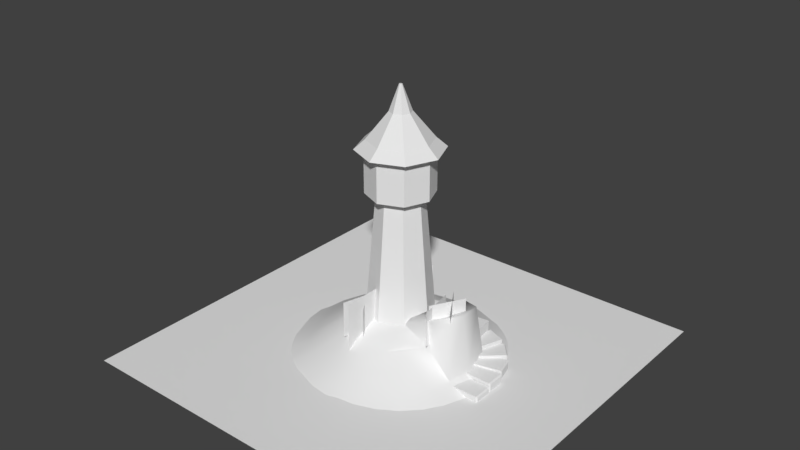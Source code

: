 # Source: wizardnest.blend  (saved by Blender 2.78.0; exported with 4.5.12 LTS)
import bpy
from mathutils import Matrix  # noqa: F401  (used for matrix-valued properties, if any)

bpy.ops.wm.read_factory_settings(use_empty=True)
scene = bpy.context.scene
scene.name = 'Scene'

# ---- collections
col_collection_1 = bpy.data.collections.new('Collection 1'); scene.collection.children.link(col_collection_1)
col_collection_2 = bpy.data.collections.new('Collection 2'); scene.collection.children.link(col_collection_2)

# ---- world
world_world = bpy.data.worlds.new('World'); scene.world = world_world
world_world.color = (0.05088, 0.05088, 0.05088)
world_world.use_sun_shadow = False
world_world.sun_shadow_jitter_overblur = 0.0
world_world.cycles.sampling_method = 'MANUAL'

# ---- meshes
me_plane_001 = bpy.data.meshes.new('Plane.001')
me_plane_001.from_pydata([(-1.0, -1.0, 0.0), (1.0, -1.0, 0.0), (-1.0, 1.0, 0.0), (1.0, 1.0, 0.0)], [], [(0, 1, 3, 2)])
me_plane_001.use_remesh_preserve_volume = False
me_plane_001.use_remesh_preserve_attributes = False
me_plane_001.use_mirror_vertex_groups = False
me_plane_001.update()
me_plane_006 = bpy.data.meshes.new('Plane.006')
me_plane_006.from_pydata([(-0.1276, -1.201, 0.6675), (-0.1276, -1.201, -0.2574), (-0.1276, -0.2765, 0.6675), (-0.1276, -0.2765, -0.2574), (-0.3703, -1.059, 0.5489), (-0.3703, -1.059, -0.1216), (-0.1919, -0.4132, 0.5489), (-0.1919, -0.4132, -0.1216), (1.373, -0.384, 0.7383), (1.373, -0.384, 0.06789), (1.008, 0.1783, 0.7383), (1.008, 0.1783, 0.06789), (1.003, -0.5487, 0.6568), (1.003, -0.5487, -0.01361), (0.8985, 0.1135, 0.6568), (0.8985, 0.1135, -0.01361), (-0.7218, 1.113, 0.5506), (-0.7218, 1.113, -0.3364), (-0.03652, 0.5504, 0.5506), (-0.03652, 0.5504, -0.3364), (-0.6429, 1.109, 0.3935), (-0.6429, 1.109, -0.277), (-0.2568, 0.5604, 0.3935), (-0.2568, 0.5604, -0.277), (-0.1934, 1.147, 0.3886), (-0.1934, 1.147, -0.2818), (-0.5201, 0.5615, 0.3886), (-0.5201, 0.5615, -0.2818), (1.268, 0.1785, 0.693), (1.268, 0.1785, 0.02253), (0.9411, -0.407, 0.693), (0.9411, -0.407, 0.02253), (-0.0238, -0.959, 0.4886), (-0.0238, -0.959, -0.1818), (-0.3809, -0.3916, 0.4886), (-0.3809, -0.3916, -0.1818)], [], [(0, 1, 3, 2), (4, 5, 7, 6), (8, 9, 11, 10), (12, 13, 15, 14), (16, 17, 19, 18), (20, 21, 23, 22), (24, 25, 27, 26), (28, 29, 31, 30), (32, 33, 35, 34)])
me_plane_006.use_remesh_preserve_volume = False
me_plane_006.use_remesh_preserve_attributes = False
me_plane_006.use_mirror_vertex_groups = False
me_plane_006.update()
me_cube_011 = bpy.data.meshes.new('Cube.011')
me_cube_011.from_pydata([(-5.202, 0.6395, 1.866), (-5.202, 0.6395, 2.935), (-7.038, -0.1542, 1.866), (-7.038, -0.1542, 2.935), (-6.767, 3.936, 1.995), (-6.598, 3.869, 1.866), (-6.598, 3.869, 2.935), (-6.767, 3.936, 2.806), (-8.367, 3.244, 1.995), (-8.434, 3.075, 1.866), (-8.367, 3.244, 2.806), (-8.434, 3.075, 2.935), (-3.29, 2.552, 0.9628), (-3.29, 2.552, 2.032), (-4.867, 1.322, 0.9628), (-4.867, 1.322, 2.032), (-5.635, 5.349, 1.092), (-5.454, 5.326, 0.9628), (-5.454, 5.326, 2.032), (-5.635, 5.349, 1.903), (-7.009, 4.277, 1.092), (-7.031, 4.096, 0.9628), (-7.009, 4.277, 1.903), (-7.031, 4.096, 2.032), (-2.913, 2.314, 0.1507), (-2.913, 2.314, 1.219), (-4.899, 2.074, 0.1507), (-4.899, 2.074, 1.219), (-3.479, 5.919, 0.2794), (-3.336, 5.807, 0.1507), (-3.336, 5.807, 1.219), (-3.479, 5.919, 1.091), (-5.209, 5.71, 0.2794), (-5.321, 5.566, 0.1507), (-5.209, 5.71, 1.091), (-5.321, 5.566, 1.219), (-2.526, 1.974, -0.9044), (-2.526, 1.974, 0.1644), (-4.402, 2.666, -0.9044), (-4.402, 2.666, 0.1644), (-1.385, 5.44, -0.7756), (-1.309, 5.275, -0.9044), (-1.309, 5.275, 0.1644), (-1.385, 5.44, 0.03563), (-3.02, 6.043, -0.7756), (-3.185, 5.967, -0.9044), (-3.02, 6.043, 0.03563), (-3.185, 5.967, 0.1644), (-2.339, 1.459, -1.311), (-2.339, 1.459, -0.2426), (-3.676, 2.947, -1.311), (-3.676, 2.947, -0.2426), (0.2871, 3.993, -1.183), (0.2774, 3.812, -1.311), (0.2774, 3.812, -0.2426), (0.2871, 3.993, -0.3714), (-0.878, 5.289, -1.183), (-1.06, 5.299, -1.311), (-0.878, 5.289, -0.3714), (-1.06, 5.299, -0.2426), (-2.392, 0.8048, -1.614), (-2.392, 0.8048, -0.5456), (-2.879, 2.745, -1.614), (-2.879, 2.745, -0.5456), (1.114, 1.818, -1.486), (1.021, 1.662, -1.614), (1.021, 1.662, -0.5456), (1.114, 1.818, -0.6743), (0.6896, 3.508, -1.486), (0.5334, 3.601, -1.614), (0.6896, 3.508, -0.6743), (0.5334, 3.601, -0.5456), (-2.257, -0.4884, -1.797), (-2.257, -0.4884, -0.7283), (-2.267, 1.512, -1.797), (-2.267, 1.512, -0.7283), (1.389, -0.3424, -1.668), (1.261, -0.4717, -1.797), (1.261, -0.4717, -0.7283), (1.389, -0.3424, -0.857), (1.381, 1.4, -1.668), (1.251, 1.528, -1.797), (1.381, 1.4, -0.857), (1.251, 1.528, -0.7283), (-2.184, -2.575, -2.131), (-2.184, -2.575, -1.062), (-2.193, -0.5746, -2.131), (-2.193, -0.5746, -1.062), (1.462, -2.429, -2.002), (1.334, -2.558, -2.131), (1.334, -2.558, -1.062), (1.462, -2.429, -1.191), (1.454, -0.6861, -2.002), (1.325, -0.558, -2.131), (1.454, -0.6861, -1.191), (1.325, -0.558, -1.062)], [], [(0, 1, 3, 2), (5, 6, 1, 0), (2, 9, 5, 0), (11, 3, 1, 6), (2, 3, 11, 9), (10, 8, 9, 11), (5, 9, 8, 4), (11, 6, 7, 10), (6, 5, 4, 7), (8, 10, 7, 4), (12, 13, 15, 14), (17, 18, 13, 12), (14, 21, 17, 12), (23, 15, 13, 18), (14, 15, 23, 21), (22, 20, 21, 23), (17, 21, 20, 16), (23, 18, 19, 22), (18, 17, 16, 19), (20, 22, 19, 16), (24, 25, 27, 26), (29, 30, 25, 24), (26, 33, 29, 24), (35, 27, 25, 30), (26, 27, 35, 33), (34, 32, 33, 35), (29, 33, 32, 28), (35, 30, 31, 34), (30, 29, 28, 31), (32, 34, 31, 28), (36, 37, 39, 38), (41, 42, 37, 36), (38, 45, 41, 36), (47, 39, 37, 42), (38, 39, 47, 45), (46, 44, 45, 47), (41, 45, 44, 40), (47, 42, 43, 46), (42, 41, 40, 43), (44, 46, 43, 40), (48, 49, 51, 50), (53, 54, 49, 48), (50, 57, 53, 48), (59, 51, 49, 54), (50, 51, 59, 57), (58, 56, 57, 59), (53, 57, 56, 52), (59, 54, 55, 58), (54, 53, 52, 55), (56, 58, 55, 52), (60, 61, 63, 62), (65, 66, 61, 60), (62, 69, 65, 60), (71, 63, 61, 66), (62, 63, 71, 69), (70, 68, 69, 71), (65, 69, 68, 64), (71, 66, 67, 70), (66, 65, 64, 67), (68, 70, 67, 64), (72, 73, 75, 74), (77, 78, 73, 72), (74, 81, 77, 72), (83, 75, 73, 78), (74, 75, 83, 81), (82, 80, 81, 83), (77, 81, 80, 76), (83, 78, 79, 82), (78, 77, 76, 79), (80, 82, 79, 76), (84, 85, 87, 86), (89, 90, 85, 84), (86, 93, 89, 84), (95, 87, 85, 90), (86, 87, 95, 93), (94, 92, 93, 95), (89, 93, 92, 88), (95, 90, 91, 94), (90, 89, 88, 91), (92, 94, 91, 88)])
me_cube_011.use_remesh_preserve_volume = False
me_cube_011.use_remesh_preserve_attributes = False
me_cube_011.use_mirror_vertex_groups = False
me_cube_011.update()
me_plane_005 = bpy.data.meshes.new('Plane.005')
me_plane_005.from_pydata([(-0.3561, -0.3561, 0.0), (0.3561, -0.3561, 0.0), (-0.3561, 0.3561, 0.0), (0.3561, 0.3561, 0.0), (-0.5036, -2.355e-09, 0.0), (0.0, -0.5036, 0.0), (0.5036, -2.355e-09, 0.0), (0.0, 0.5036, 0.0), (0.0, 0.0, 0.0), (-0.2439, -0.2439, 1.86), (0.2439, -0.2439, 1.86), (-0.2439, 0.2439, 1.86), (0.2439, 0.2439, 1.86), (-0.3449, -7.678e-10, 1.86), (2.942e-09, -0.3449, 1.86), (0.3449, -7.678e-10, 1.86), (2.942e-09, 0.3449, 1.86), (-0.3524, -0.3524, 2.539), (-0.3524, -0.3524, 1.897), (0.3524, -0.3524, 1.897), (-0.3524, 0.3524, 1.897), (0.3524, 0.3524, 1.897), (-0.4984, -1.386e-09, 1.897), (4.251e-09, -0.4984, 1.897), (0.4984, -1.386e-09, 1.897), (4.251e-09, 0.4984, 1.897), (-0.4489, -0.4489, 2.542), (0.3524, -0.3524, 2.539), (-0.3524, 0.3524, 2.539), (0.3524, 0.3524, 2.539), (-0.4984, -1.386e-09, 2.539), (4.251e-09, -0.4984, 2.539), (0.4984, -1.386e-09, 2.539), (4.251e-09, 0.4984, 2.539), (-0.3375, -0.3375, 2.681), (0.4489, -0.4489, 2.542), (-0.4489, 0.4489, 2.542), (0.4489, 0.4489, 2.542), (-0.6348, -2.784e-09, 2.542), (5.414e-09, -0.6348, 2.542), (0.6348, -2.784e-09, 2.542), (5.414e-09, 0.6348, 2.542), (-0.1136, -0.1136, 3.068), (0.3375, -0.3375, 2.681), (-0.3375, 0.3375, 2.681), (0.3375, 0.3375, 2.681), (-0.4773, -2.71e-09, 2.681), (4.071e-09, -0.4773, 2.681), (0.4773, -2.71e-09, 2.681), (4.071e-09, 0.4773, 2.681), (-0.01634, -0.01634, 3.443), (0.1136, -0.1136, 3.068), (-0.1136, 0.1136, 3.068), (0.1136, 0.1136, 3.068), (-0.1606, -1.581e-09, 3.068), (1.37e-09, -0.1606, 3.068), (0.1606, -1.581e-09, 3.068), (1.37e-09, 0.1606, 3.068), (0.01634, -0.01634, 3.443), (-0.01634, 0.01634, 3.443), (0.01634, 0.01634, 3.443), (-0.02311, -4.932e-10, 3.443), (1.971e-10, -0.02311, 3.443), (0.02311, -4.932e-10, 3.443), (1.971e-10, 0.02311, 3.443), (1.971e-10, -4.337e-10, 3.443)], [], [(8, 7, 3, 6), (4, 2, 7, 8), (0, 4, 8, 5), (5, 8, 6, 1), (15, 12, 21, 24), (11, 13, 22, 20), (10, 15, 24, 19), (14, 10, 19, 23), (6, 3, 12, 15), (4, 0, 9, 13), (3, 7, 16, 12), (0, 5, 14, 9), (7, 2, 11, 16), (5, 1, 10, 14), (1, 6, 15, 10), (2, 4, 13, 11), (20, 22, 30, 28), (19, 24, 32, 27), (23, 19, 27, 31), (25, 20, 28, 33), (13, 9, 18, 22), (12, 16, 25, 21), (9, 14, 23, 18), (16, 11, 20, 25), (31, 27, 35, 39), (33, 28, 36, 41), (17, 31, 39, 26), (29, 33, 41, 37), (24, 21, 29, 32), (22, 18, 17, 30), (21, 25, 33, 29), (18, 23, 31, 17), (37, 41, 49, 45), (38, 26, 34, 46), (40, 37, 45, 48), (36, 38, 46, 44), (27, 32, 40, 35), (28, 30, 38, 36), (32, 29, 37, 40), (30, 17, 26, 38), (46, 34, 42, 54), (48, 45, 53, 56), (44, 46, 54, 52), (43, 48, 56, 51), (26, 39, 47, 34), (41, 36, 44, 49), (39, 35, 43, 47), (35, 40, 48, 43), (51, 56, 63, 58), (55, 51, 58, 62), (57, 52, 59, 64), (42, 55, 62, 50), (45, 49, 57, 53), (34, 47, 55, 42), (49, 44, 52, 57), (47, 43, 51, 55), (65, 63, 60, 64), (61, 65, 64, 59), (50, 62, 65, 61), (62, 58, 63, 65), (52, 54, 61, 59), (56, 53, 60, 63), (54, 42, 50, 61), (53, 57, 64, 60)])
me_plane_005.use_remesh_preserve_volume = False
me_plane_005.use_remesh_preserve_attributes = False
me_plane_005.use_mirror_vertex_groups = False
me_plane_005.update()
me_plane_004 = bpy.data.meshes.new('Plane.004')
me_plane_004.from_pydata([(-0.8142, -0.8142, 0.0006998), (0.8142, -0.8142, 0.0006998), (-0.8142, 0.8142, 0.0006998), (0.8142, 0.8142, 0.0006998), (-0.9212, 0.6909, 0.0004345), (-1.03, 0.515, 0.0), (-1.117, 0.2793, 1.155e-05), (-1.151, 0.0, 0.0003894), (-1.117, -0.2793, 1.155e-05), (-1.03, -0.515, 0.0), (-0.9212, -0.6909, 0.0004345), (-0.6909, -0.9212, 0.0004345), (-0.515, -1.03, 0.0), (-0.2793, -1.117, 1.155e-05), (0.0, -1.151, 0.0003894), (0.2793, -1.117, 1.155e-05), (0.515, -1.03, 0.0), (0.6909, -0.9212, 0.0004345), (0.9212, -0.6909, 0.0004345), (1.03, -0.515, 0.0), (1.117, -0.2793, 1.155e-05), (1.151, 0.0, 0.0003894), (1.117, 0.2793, 1.155e-05), (1.03, 0.515, 0.0), (0.9212, 0.6909, 0.0004345), (0.6909, 0.9212, 0.0004345), (0.515, 1.03, 0.0), (0.2793, 1.117, 1.155e-05), (0.0, 1.151, 0.0003894), (-0.2793, 1.117, 1.155e-05), (-0.515, 1.03, 0.0), (-0.6909, 0.9212, 0.0004345), (-0.6166, -0.6166, 0.1294), (-0.7213, -0.4809, 0.1265), (-0.8191, -0.273, 0.1154), (-0.8621, -6.683e-11, 0.1331), (-0.8191, 0.273, 0.1154), (-0.7213, 0.4809, 0.1265), (-0.6166, 0.6166, 0.1294), (-0.4809, -0.7213, 0.1265), (-0.4117, -0.4117, 0.3566), (-0.5198, -0.2599, 0.3348), (-0.5807, 0.0, 0.3542), (-0.5198, 0.2599, 0.3348), (-0.4117, 0.4117, 0.3566), (-0.4809, 0.7213, 0.1265), (-0.273, -0.8191, 0.1154), (-0.2599, -0.5198, 0.3348), (-0.2151, -0.2151, 0.4709), (-0.2993, -1.231e-11, 0.4709), (-0.2151, 0.2151, 0.4709), (-0.2599, 0.5198, 0.3348), (-0.273, 0.8191, 0.1154), (1.002e-10, -0.8621, 0.1331), (0.0, -0.5807, 0.3542), (1.231e-11, -0.2993, 0.4709), (0.0, 0.0, 0.4709), (1.231e-11, 0.2993, 0.4709), (0.0, 0.5807, 0.3542), (1.002e-10, 0.8621, 0.1331), (0.273, -0.8191, 0.1154), (0.2599, -0.5198, 0.3348), (0.2151, -0.2151, 0.4709), (0.2993, -1.231e-11, 0.4709), (0.2151, 0.2151, 0.4709), (0.2599, 0.5198, 0.3348), (0.273, 0.8191, 0.1154), (0.4809, -0.7213, 0.1265), (0.4117, -0.4117, 0.3566), (0.5198, -0.2599, 0.3348), (0.5807, 0.0, 0.3542), (0.5198, 0.2599, 0.3348), (0.4117, 0.4117, 0.3566), (0.4809, 0.7213, 0.1265), (0.6166, -0.6166, 0.1294), (0.7213, -0.4809, 0.1265), (0.8191, -0.273, 0.1154), (0.8621, -6.683e-11, 0.1331), (0.8191, 0.273, 0.1154), (0.7213, 0.4809, 0.1265), (0.6166, 0.6166, 0.1294), (0.2623, -0.2381, 0.5517), (0.3404, -0.02296, 0.5829), (0.5391, -0.2918, 0.6493), (0.5885, -0.03187, 0.6249), (0.5391, 0.228, 0.6747), (0.7495, -0.3049, 0.6504), (0.7828, -0.03187, 0.6828), (0.7495, 0.2411, 0.6504)], [], [(80, 24, 3, 25), (4, 38, 31, 2), (38, 45, 30, 31), (45, 52, 29, 30), (52, 59, 28, 29), (59, 66, 27, 28), (66, 73, 26, 27), (73, 80, 25, 26), (0, 11, 32, 10), (10, 32, 33, 9), (9, 33, 34, 8), (8, 34, 35, 7), (7, 35, 36, 6), (6, 36, 37, 5), (5, 37, 38, 4), (11, 12, 39, 32), (32, 39, 40, 33), (33, 40, 41, 34), (34, 41, 42, 35), (35, 42, 43, 36), (36, 43, 44, 37), (37, 44, 45, 38), (12, 13, 46, 39), (39, 46, 47, 40), (40, 47, 48, 41), (41, 48, 49, 42), (42, 49, 50, 43), (43, 50, 51, 44), (44, 51, 52, 45), (13, 14, 53, 46), (46, 53, 54, 47), (47, 54, 55, 48), (48, 55, 56, 49), (49, 56, 57, 50), (50, 57, 58, 51), (51, 58, 59, 52), (14, 15, 60, 53), (53, 60, 61, 54), (54, 61, 62, 55), (55, 62, 63, 56), (56, 63, 64, 57), (57, 64, 65, 58), (58, 65, 66, 59), (15, 16, 67, 60), (60, 67, 68, 61), (61, 68, 69, 62), (69, 76, 86, 83), (63, 70, 71, 64), (64, 71, 72, 65), (65, 72, 73, 66), (16, 17, 74, 67), (67, 74, 75, 68), (68, 75, 76, 69), (63, 62, 81, 82), (78, 71, 85, 88), (71, 78, 79, 72), (72, 79, 80, 73), (17, 1, 18, 74), (74, 18, 19, 75), (75, 19, 20, 76), (76, 20, 21, 77), (77, 21, 22, 78), (78, 22, 23, 79), (79, 23, 24, 80), (81, 83, 84, 82), (83, 86, 87, 84), (84, 87, 88, 85), (71, 70, 84, 85), (76, 77, 87, 86), (70, 63, 82, 84), (77, 78, 88, 87), (62, 69, 83, 81)])
me_plane_004.polygons.foreach_set('use_smooth', [True] * 72)
me_plane_004.use_remesh_preserve_volume = False
me_plane_004.use_remesh_preserve_attributes = False
me_plane_004.use_mirror_vertex_groups = False
me_plane_004.update()

# ---- objects
ob_plane_001 = bpy.data.objects.new('Plane.001', me_plane_001)
ob_plane_003 = bpy.data.objects.new('Plane.003', me_plane_006)
ob_cube = bpy.data.objects.new('Cube', me_cube_011)
ob_plane_002 = bpy.data.objects.new('Plane.002', me_plane_005)
ob_plane = bpy.data.objects.new('Plane', me_plane_004)

# ---- transforms, parenting, visibility, modifiers, constraints
ob_plane_001.location = (0.0, 0.0, 0.0)
ob_plane_001.scale = (3.648, 3.648, 3.648)
ob_plane_001.lineart.crease_threshold = 0.0
ob_plane_003.location = (-0.006492, 0.02587, 0.6696)
ob_plane_003.lineart.crease_threshold = 0.0
ob_cube.location = (1.785, -0.03493, 0.2951)
ob_cube.scale = (0.1792, 0.1792, 0.1792)
ob_cube.lineart.crease_threshold = 0.0
ob_plane_002.location = (-0.006492, 0.02587, 0.704)
ob_plane_002.scale = (1.217, 1.217, 1.217)
ob_plane_002.lineart.crease_threshold = 0.0
ob_plane.location = (0.0, 0.0, 0.0)
ob_plane.scale = (1.858, 1.858, 1.858)
ob_plane.lineart.crease_threshold = 0.0
_m = ob_plane.modifiers.new('Multires', 'MULTIRES')
_m.uv_smooth = 'PRESERVE_CORNERS'
_m.quality = 3
_m.levels = 3
_m.sculpt_levels = 3
_m.render_levels = 3
_m.show_only_control_edges = False
_m = ob_plane.modifiers.new('Displace', 'DISPLACE')
_m.strength = -0.1

# ---- collection membership
col_collection_1.objects.link(ob_plane_001)
col_collection_2.objects.link(ob_plane_003)
col_collection_2.objects.link(ob_cube)
col_collection_2.objects.link(ob_plane_002)
col_collection_2.objects.link(ob_plane)

# ---- scene / render settings (as saved in the file)
scene.frame_start = 1; scene.frame_end = 250; scene.frame_set(36)
scene.render.engine = 'BLENDER_EEVEE_NEXT'
scene.render.resolution_percentage = 50
scene.render.dither_intensity = 0.0
scene.cycles.use_denoising = False
scene.cycles.samples = 128
scene.cycles.sampling_pattern = 'TABULATED_SOBOL'
scene.cycles.light_sampling_threshold = 0.0
scene.cycles.use_adaptive_sampling = False
scene.cycles.use_light_tree = False
scene.cycles.blur_glossy = 0.0
scene.cycles.sample_clamp_indirect = 0.0
scene.view_settings.view_transform = 'Standard'
bpy.context.view_layer.update()

# ---- added for rendering (the .blend has no active camera and no usable light): camera, sun
cam_auto = bpy.data.cameras.new('AutoCamera')
cam_auto.lens = 50.0
cam_auto.sensor_width = 36.0
cam_auto.clip_end = 1000.0
ob_auto_camera = bpy.data.objects.new('AutoCamera', cam_auto)
scene.collection.objects.link(ob_auto_camera)
ob_auto_camera.location = (10.6005, -12.7206, 10.8847)
ob_auto_camera.rotation_euler = (1.09748, -7.21219e-08, 0.694738)
scene.camera = ob_auto_camera
light_auto_sun = bpy.data.lights.new('AutoSun', 'SUN')
light_auto_sun.energy = 3.0
light_auto_sun.angle = 0.0523599
ob_auto_sun = bpy.data.objects.new('AutoSun', light_auto_sun)
scene.collection.objects.link(ob_auto_sun)
ob_auto_sun.rotation_euler = (0.872665, 0.174533, 0.523599)
bpy.context.view_layer.update()
